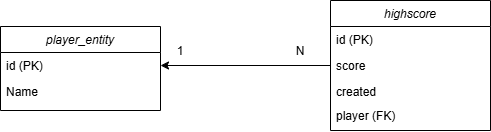

The diagram above was exported from draw.io. Its source (the exported page's mxGraphModel, read from the mxfile embedded in the PNG):
<mxGraphModel dx="1665" dy="777" grid="1" gridSize="10" guides="1" tooltips="1" connect="1" arrows="1" fold="1" page="1" pageScale="1" pageWidth="827" pageHeight="1169" math="0" shadow="0">
  <root>
    <mxCell id="WIyWlLk6GJQsqaUBKTNV-0" />
    <mxCell id="WIyWlLk6GJQsqaUBKTNV-1" parent="WIyWlLk6GJQsqaUBKTNV-0" />
    <mxCell id="TOfw39apjuu3_4ubyQyz-0" value="player_entity" style="swimlane;fontStyle=2;align=center;verticalAlign=top;childLayout=stackLayout;horizontal=1;startSize=26;horizontalStack=0;resizeParent=1;resizeLast=0;collapsible=1;marginBottom=0;rounded=0;shadow=0;strokeWidth=1;" vertex="1" parent="WIyWlLk6GJQsqaUBKTNV-1">
      <mxGeometry x="130" y="300" width="160" height="84" as="geometry">
        <mxRectangle x="230" y="140" width="160" height="26" as="alternateBounds" />
      </mxGeometry>
    </mxCell>
    <mxCell id="TOfw39apjuu3_4ubyQyz-1" value="id (PK)" style="text;align=left;verticalAlign=top;spacingLeft=4;spacingRight=4;overflow=hidden;rotatable=0;points=[[0,0.5],[1,0.5]];portConstraint=eastwest;" vertex="1" parent="TOfw39apjuu3_4ubyQyz-0">
      <mxGeometry y="26" width="160" height="26" as="geometry" />
    </mxCell>
    <mxCell id="TOfw39apjuu3_4ubyQyz-2" value="Name" style="text;align=left;verticalAlign=top;spacingLeft=4;spacingRight=4;overflow=hidden;rotatable=0;points=[[0,0.5],[1,0.5]];portConstraint=eastwest;rounded=0;shadow=0;html=0;" vertex="1" parent="TOfw39apjuu3_4ubyQyz-0">
      <mxGeometry y="52" width="160" height="26" as="geometry" />
    </mxCell>
    <mxCell id="TOfw39apjuu3_4ubyQyz-6" value="highscore&#10;" style="swimlane;fontStyle=2;align=center;verticalAlign=top;childLayout=stackLayout;horizontal=1;startSize=26;horizontalStack=0;resizeParent=1;resizeLast=0;collapsible=1;marginBottom=0;rounded=0;shadow=0;strokeWidth=1;" vertex="1" parent="WIyWlLk6GJQsqaUBKTNV-1">
      <mxGeometry x="460" y="274" width="160" height="130" as="geometry">
        <mxRectangle x="230" y="140" width="160" height="26" as="alternateBounds" />
      </mxGeometry>
    </mxCell>
    <mxCell id="TOfw39apjuu3_4ubyQyz-7" value="id (PK)" style="text;align=left;verticalAlign=top;spacingLeft=4;spacingRight=4;overflow=hidden;rotatable=0;points=[[0,0.5],[1,0.5]];portConstraint=eastwest;" vertex="1" parent="TOfw39apjuu3_4ubyQyz-6">
      <mxGeometry y="26" width="160" height="26" as="geometry" />
    </mxCell>
    <mxCell id="TOfw39apjuu3_4ubyQyz-8" value="score" style="text;align=left;verticalAlign=top;spacingLeft=4;spacingRight=4;overflow=hidden;rotatable=0;points=[[0,0.5],[1,0.5]];portConstraint=eastwest;rounded=0;shadow=0;html=0;" vertex="1" parent="TOfw39apjuu3_4ubyQyz-6">
      <mxGeometry y="52" width="160" height="26" as="geometry" />
    </mxCell>
    <mxCell id="TOfw39apjuu3_4ubyQyz-9" value="created" style="text;align=left;verticalAlign=top;spacingLeft=4;spacingRight=4;overflow=hidden;rotatable=0;points=[[0,0.5],[1,0.5]];portConstraint=eastwest;rounded=0;shadow=0;html=0;" vertex="1" parent="TOfw39apjuu3_4ubyQyz-6">
      <mxGeometry y="78" width="160" height="24" as="geometry" />
    </mxCell>
    <mxCell id="TOfw39apjuu3_4ubyQyz-11" value="player (FK)" style="text;align=left;verticalAlign=top;spacingLeft=4;spacingRight=4;overflow=hidden;rotatable=0;points=[[0,0.5],[1,0.5]];portConstraint=eastwest;" vertex="1" parent="TOfw39apjuu3_4ubyQyz-6">
      <mxGeometry y="102" width="160" height="26" as="geometry" />
    </mxCell>
    <mxCell id="TOfw39apjuu3_4ubyQyz-32" value="" style="endArrow=classic;html=1;rounded=0;exitX=0;exitY=0.5;exitDx=0;exitDy=0;entryX=1;entryY=0.5;entryDx=0;entryDy=0;" edge="1" parent="WIyWlLk6GJQsqaUBKTNV-1" source="TOfw39apjuu3_4ubyQyz-8" target="TOfw39apjuu3_4ubyQyz-1">
      <mxGeometry width="50" height="50" relative="1" as="geometry">
        <mxPoint x="390" y="420" as="sourcePoint" />
        <mxPoint x="440" y="370" as="targetPoint" />
      </mxGeometry>
    </mxCell>
    <mxCell id="TOfw39apjuu3_4ubyQyz-33" value="1" style="text;html=1;align=center;verticalAlign=middle;whiteSpace=wrap;rounded=0;" vertex="1" parent="WIyWlLk6GJQsqaUBKTNV-1">
      <mxGeometry x="280" y="310" width="60" height="30" as="geometry" />
    </mxCell>
    <mxCell id="TOfw39apjuu3_4ubyQyz-34" value="N" style="text;html=1;align=center;verticalAlign=middle;whiteSpace=wrap;rounded=0;" vertex="1" parent="WIyWlLk6GJQsqaUBKTNV-1">
      <mxGeometry x="400" y="310" width="60" height="30" as="geometry" />
    </mxCell>
  </root>
</mxGraphModel>